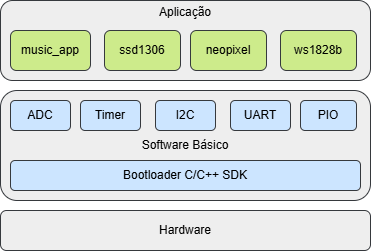

The diagram above was exported from draw.io. Its source (the exported page's mxGraphModel, read from the mxfile embedded in the PNG):
<mxGraphModel dx="1050" dy="522" grid="1" gridSize="10" guides="1" tooltips="1" connect="1" arrows="1" fold="1" page="1" pageScale="1" pageWidth="827" pageHeight="1169" math="0" shadow="0">
  <root>
    <mxCell id="0" />
    <mxCell id="1" parent="0" />
    <mxCell id="69_xP1vu5MQMyD6ilJLA-1" value="Hardware" style="rounded=1;whiteSpace=wrap;html=1;fillColor=#eeeeee;strokeColor=#36393d;" vertex="1" parent="1">
      <mxGeometry x="250" y="610" width="370" height="40" as="geometry" />
    </mxCell>
    <mxCell id="69_xP1vu5MQMyD6ilJLA-2" value="Software Básico" style="rounded=1;whiteSpace=wrap;html=1;fillColor=#eeeeee;strokeColor=#36393d;" vertex="1" parent="1">
      <mxGeometry x="250" y="490" width="370" height="110" as="geometry" />
    </mxCell>
    <mxCell id="69_xP1vu5MQMyD6ilJLA-4" value="ADC" style="rounded=1;whiteSpace=wrap;html=1;fillColor=#cce5ff;strokeColor=#36393d;" vertex="1" parent="1">
      <mxGeometry x="260" y="500" width="60" height="30" as="geometry" />
    </mxCell>
    <mxCell id="69_xP1vu5MQMyD6ilJLA-5" value="Timer" style="rounded=1;whiteSpace=wrap;html=1;fillColor=#cce5ff;strokeColor=#36393d;" vertex="1" parent="1">
      <mxGeometry x="330" y="500" width="60" height="30" as="geometry" />
    </mxCell>
    <mxCell id="69_xP1vu5MQMyD6ilJLA-6" value="I2C" style="rounded=1;whiteSpace=wrap;html=1;fillColor=#cce5ff;strokeColor=#36393d;" vertex="1" parent="1">
      <mxGeometry x="405" y="500" width="60" height="30" as="geometry" />
    </mxCell>
    <mxCell id="69_xP1vu5MQMyD6ilJLA-7" value="UART" style="rounded=1;whiteSpace=wrap;html=1;fillColor=#cce5ff;strokeColor=#36393d;" vertex="1" parent="1">
      <mxGeometry x="480" y="500" width="60" height="30" as="geometry" />
    </mxCell>
    <mxCell id="69_xP1vu5MQMyD6ilJLA-8" value="Bootloader&amp;nbsp;C/C++ SDK" style="rounded=1;whiteSpace=wrap;html=1;fillColor=#cce5ff;strokeColor=#36393d;" vertex="1" parent="1">
      <mxGeometry x="260" y="560" width="350" height="30" as="geometry" />
    </mxCell>
    <mxCell id="69_xP1vu5MQMyD6ilJLA-9" value="PIO" style="rounded=1;whiteSpace=wrap;html=1;fillColor=#cce5ff;strokeColor=#36393d;" vertex="1" parent="1">
      <mxGeometry x="550" y="500" width="56" height="30" as="geometry" />
    </mxCell>
    <mxCell id="69_xP1vu5MQMyD6ilJLA-11" value="Aplicação&lt;div&gt;&lt;br&gt;&lt;/div&gt;&lt;div&gt;&lt;br&gt;&lt;/div&gt;&lt;div&gt;&lt;br&gt;&lt;/div&gt;&lt;div&gt;&lt;br&gt;&lt;/div&gt;" style="rounded=1;whiteSpace=wrap;html=1;fillColor=#eeeeee;strokeColor=#36393d;" vertex="1" parent="1">
      <mxGeometry x="250" y="400" width="370" height="80" as="geometry" />
    </mxCell>
    <mxCell id="69_xP1vu5MQMyD6ilJLA-12" value="music_app" style="rounded=1;whiteSpace=wrap;html=1;fillColor=#cdeb8b;strokeColor=#36393d;" vertex="1" parent="1">
      <mxGeometry x="260" y="430" width="80" height="40" as="geometry" />
    </mxCell>
    <mxCell id="69_xP1vu5MQMyD6ilJLA-13" value="ssd1306" style="rounded=1;whiteSpace=wrap;html=1;fillColor=#cdeb8b;strokeColor=#36393d;" vertex="1" parent="1">
      <mxGeometry x="354" y="430" width="76" height="40" as="geometry" />
    </mxCell>
    <mxCell id="69_xP1vu5MQMyD6ilJLA-14" value="neopixel" style="rounded=1;whiteSpace=wrap;html=1;fillColor=#cdeb8b;strokeColor=#36393d;" vertex="1" parent="1">
      <mxGeometry x="440" y="430" width="76" height="40" as="geometry" />
    </mxCell>
    <mxCell id="69_xP1vu5MQMyD6ilJLA-15" value="ws1828b" style="rounded=1;whiteSpace=wrap;html=1;fillColor=#cdeb8b;strokeColor=#36393d;" vertex="1" parent="1">
      <mxGeometry x="530" y="430" width="76" height="40" as="geometry" />
    </mxCell>
  </root>
</mxGraphModel>